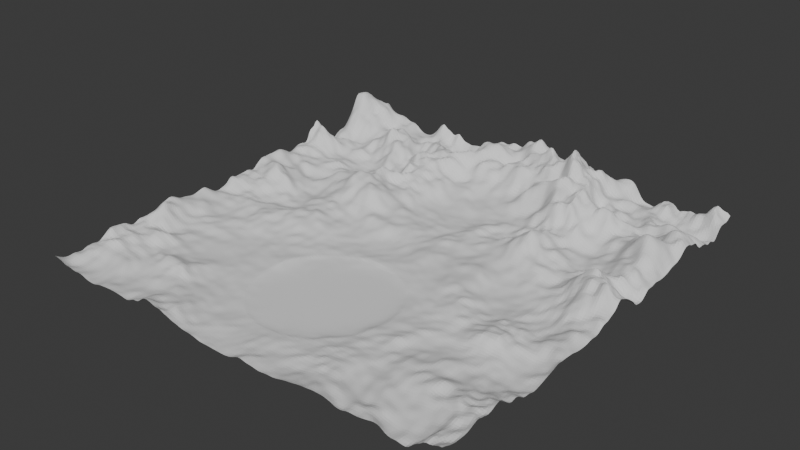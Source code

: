 # Source: terrain.blend  (saved by Blender 4.3.34; exported with 4.5.12 LTS)
import bpy
from mathutils import Matrix  # noqa: F401  (used for matrix-valued properties, if any)

bpy.ops.wm.read_factory_settings(use_empty=True)
scene = bpy.context.scene
scene.name = 'Scene'

# ---- collections
col_collection = bpy.data.collections.new('Collection'); scene.collection.children.link(col_collection)

# ---- node groups
ng_geometry_nodes = bpy.data.node_groups.new('Geometry Nodes', 'GeometryNodeTree')
_s = ng_geometry_nodes.interface.new_socket(name='Geometry', in_out='OUTPUT', socket_type='NodeSocketGeometry')
_s = ng_geometry_nodes.interface.new_socket(name='Geometry', in_out='INPUT', socket_type='NodeSocketGeometry')
_s = ng_geometry_nodes.interface.new_socket(name='Width', in_out='INPUT', socket_type='NodeSocketFloat')
_s = ng_geometry_nodes.interface.new_socket(name='Length', in_out='INPUT', socket_type='NodeSocketFloat')
_s = ng_geometry_nodes.interface.new_socket(name='Resolution', in_out='INPUT', socket_type='NodeSocketFloat')
ng_geometry_nodes.is_modifier = True
# nodes of 'Geometry Nodes' reference scene objects; filled in after objects exist

# ---- world
world_world = bpy.data.worlds.new('World'); scene.world = world_world
world_world.use_nodes = True; world_world.node_tree.nodes.clear()
_N = world_world.node_tree.nodes; _L = world_world.node_tree.links
n0 = _N.new('ShaderNodeOutputWorld'); n0.name = 'World Output'; n0.location = (300, 300)
n1 = _N.new('ShaderNodeBackground'); n1.name = 'Background'; n1.location = (10, 300)
n1.inputs[0].default_value = (0.05088, 0.05088, 0.05088, 1.0)
_L.new(n1.outputs[0], n0.inputs[0])
n0.is_active_output = True
world_world.color = (0.05088, 0.05088, 0.05088)
world_world.sun_shadow_jitter_overblur = 0.0

# ---- meshes
me_plane = bpy.data.meshes.new('Plane')
me_plane.from_pydata([(-1.0, -1.0, 0.0), (1.0, -1.0, 0.0), (-1.0, 1.0, 0.0), (1.0, 1.0, 0.0)], [], [(0, 1, 3, 2)])
me_plane.polygons.foreach_set('use_smooth', [True] * 1)
_uv = me_plane.uv_layers.new(name='UVMap')
_uv.uv.foreach_set('vector', [0.0, 0.0, 1.0, 0.0, 1.0, 1.0, 0.0, 1.0])
me_plane.update()

# ---- objects
ob_plane = bpy.data.objects.new('Plane', me_plane)
ob_flatten = bpy.data.objects.new('Flatten', None)
_N = ng_geometry_nodes.nodes; _L = ng_geometry_nodes.links
n0 = _N.new('NodeGroupOutput'); n0.name = 'Group Output'; n0.location = (1162, 228)
n1 = _N.new('GeometryNodeMeshGrid'); n1.name = 'Grid'; n1.location = (-116, 143)
n2 = _N.new('NodeGroupInput'); n2.name = 'Group Input'; n2.location = (-681, 112)
n3 = _N.new('ShaderNodeMath'); n3.name = 'Math'; n3.location = (-492, 7)
n3.operation = 'DIVIDE'
n4 = _N.new('ShaderNodeMath'); n4.name = 'Math.001'; n4.location = (-330, -2)
n4.operation = 'ROUND'
n5 = _N.new('ShaderNodeMath'); n5.name = 'Math.002'; n5.location = (-492, -167)
n5.operation = 'DIVIDE'
n6 = _N.new('ShaderNodeMath'); n6.name = 'Math.003'; n6.location = (-333, -171)
n6.operation = 'ROUND'
n7 = _N.new('ShaderNodeTexNoise'); n7.name = 'Noise Texture'; n7.location = (83, 82)
n7.inputs[3].default_value = 3.0
n7.inputs[8].default_value = 0.2
n8 = _N.new('ShaderNodeCombineXYZ'); n8.name = 'Combine XYZ'; n8.location = (745, 51)
n9 = _N.new('GeometryNodeSetPosition'); n9.name = 'Set Position'; n9.location = (598, 224)
n10 = _N.new('GeometryNodeObjectInfo'); n10.name = 'Object Info'; n10.location = (-347, -324)
n10.inputs[0].default_value = ob_flatten
n11 = _N.new('ShaderNodeVectorMath'); n11.name = 'Vector Math'; n11.location = (-147, -398)
n11.operation = 'DISTANCE'
n12 = _N.new('ShaderNodeVectorMath'); n12.name = 'Vector Math.001'; n12.location = (-10, -238)
n12.operation = 'MULTIPLY'
n13 = _N.new('ShaderNodeCombineXYZ'); n13.name = 'Combine XYZ.001'; n13.location = (-173, -246)
n14 = _N.new('ShaderNodeMath'); n14.name = 'Math.004'; n14.location = (32, -384)
n14.operation = 'DIVIDE'
n14.use_clamp = True
n14.inputs[1].default_value = 1.0
n15 = _N.new('ShaderNodeVectorMath'); n15.name = 'Vector Math.002'; n15.location = (-105, -35)
n15.inputs[1].default_value = (-0.5, -0.5, 0.0)
n16 = _N.new('ShaderNodeMath'); n16.name = 'Math.005'; n16.location = (382, 52)
n16.operation = 'POWER'
n17 = _N.new('ShaderNodeMath'); n17.name = 'Math.006'; n17.location = (200, -296)
n17.operation = 'SUBTRACT'
n17.use_clamp = True
n17.inputs[0].default_value = 1.0
n18 = _N.new('ShaderNodeMath'); n18.name = 'Math.007'; n18.location = (376, -116)
n18.operation = 'MULTIPLY'
n18.inputs[1].default_value = 16.0
n19 = _N.new('ShaderNodeClamp'); n19.name = 'Clamp'; n19.location = (385, -276)
n19.inputs[1].default_value = 0.2
n20 = _N.new('GeometryNodeSetShadeSmooth'); n20.name = 'Set Shade Smooth'; n20.location = (975, 233)
n20.inputs[2].default_value = False
n21 = _N.new('ShaderNodeMath'); n21.name = 'Math.008'; n21.location = (36, -553)
n21.operation = 'DIVIDE'
n21.use_clamp = True
n21.inputs[1].default_value = 4.2
n22 = _N.new('ShaderNodeMath'); n22.name = 'Math.009'; n22.location = (577, 1)
n22.operation = 'MULTIPLY'
n23 = _N.new('ShaderNodeMath'); n23.name = 'Math.010'; n23.location = (217, -504)
n23.operation = 'POWER'
n23.inputs[1].default_value = 1.5
n24 = _N.new('ShaderNodeMath'); n24.name = 'Math.011'; n24.location = (397, -435)
n24.operation = 'MULTIPLY'
n24.inputs[1].default_value = 3.0
n25 = _N.new('GeometryNodeTriangulate'); n25.name = 'Triangulate'; n25.location = (801, 250)
n25.quad_method = 'FIXED_ALTERNATE'
_L.new(n2.outputs[1], n1.inputs[0])
_L.new(n2.outputs[2], n1.inputs[1])
_L.new(n2.outputs[1], n3.inputs[0])
_L.new(n2.outputs[3], n3.inputs[1])
_L.new(n3.outputs[0], n4.inputs[0])
_L.new(n4.outputs[0], n1.inputs[2])
_L.new(n5.outputs[0], n6.inputs[0])
_L.new(n2.outputs[2], n5.inputs[0])
_L.new(n2.outputs[3], n5.inputs[1])
_L.new(n6.outputs[0], n1.inputs[3])
_L.new(n1.outputs[1], n7.inputs[0])
_L.new(n8.outputs[0], n9.inputs[3])
_L.new(n1.outputs[0], n9.inputs[0])
_L.new(n10.outputs[1], n11.inputs[0])
_L.new(n13.outputs[0], n12.inputs[1])
_L.new(n2.outputs[1], n13.inputs[0])
_L.new(n2.outputs[2], n13.inputs[1])
_L.new(n12.outputs[0], n11.inputs[1])
_L.new(n11.outputs[1], n14.inputs[0])
_L.new(n1.outputs[1], n15.inputs[0])
_L.new(n15.outputs[0], n12.inputs[0])
_L.new(n7.outputs[0], n16.inputs[0])
_L.new(n14.outputs[0], n17.inputs[1])
_L.new(n18.outputs[0], n16.inputs[1])
_L.new(n17.outputs[0], n19.inputs[0])
_L.new(n19.outputs[0], n18.inputs[0])
_L.new(n25.outputs[0], n20.inputs[0])
_L.new(n20.outputs[0], n0.inputs[0])
_L.new(n11.outputs[1], n21.inputs[0])
_L.new(n16.outputs[0], n22.inputs[0])
_L.new(n22.outputs[0], n8.inputs[2])
_L.new(n24.outputs[0], n22.inputs[1])
_L.new(n21.outputs[0], n23.inputs[0])
_L.new(n23.outputs[0], n24.inputs[0])
_L.new(n9.outputs[0], n25.inputs[0])
n0.is_active_output = True

# ---- transforms, parenting, visibility, modifiers, constraints
ob_plane.location = (0.0, 0.0, 0.0)
_m = ob_plane.modifiers.new('GeometryNodes', 'NODES')
_m.node_group = ng_geometry_nodes
_gi = [s.identifier for s in ng_geometry_nodes.interface.items_tree if s.item_type == 'SOCKET' and s.in_out == 'INPUT']
_m[_gi[1]] = 5.0  # Width
_m[_gi[2]] = 5.0  # Length
_m[_gi[3]] = 0.03  # Resolution
ob_flatten.location = (-0.0003234, -1.136, 0.0)

# ---- collection membership
col_collection.objects.link(ob_plane)
col_collection.objects.link(ob_flatten)

# ---- scene / render settings (as saved in the file)
scene.frame_start = 1; scene.frame_end = 250; scene.frame_set(7)
scene.render.engine = 'BLENDER_EEVEE_NEXT'
bpy.context.view_layer.update()

# ---- added for rendering (the .blend has no active camera and no usable light): camera, sun
cam_auto = bpy.data.cameras.new('AutoCamera')
cam_auto.lens = 50.0
cam_auto.sensor_width = 36.0
cam_auto.clip_end = 1000.0
ob_auto_camera = bpy.data.objects.new('AutoCamera', cam_auto)
scene.collection.objects.link(ob_auto_camera)
ob_auto_camera.location = (6.57397, -7.88876, 5.60731)
ob_auto_camera.rotation_euler = (1.09748, -7.21219e-08, 0.694738)
scene.camera = ob_auto_camera
light_auto_sun = bpy.data.lights.new('AutoSun', 'SUN')
light_auto_sun.energy = 3.0
light_auto_sun.angle = 0.0523599
ob_auto_sun = bpy.data.objects.new('AutoSun', light_auto_sun)
scene.collection.objects.link(ob_auto_sun)
ob_auto_sun.rotation_euler = (0.872665, 0.174533, 0.523599)
bpy.context.view_layer.update()
